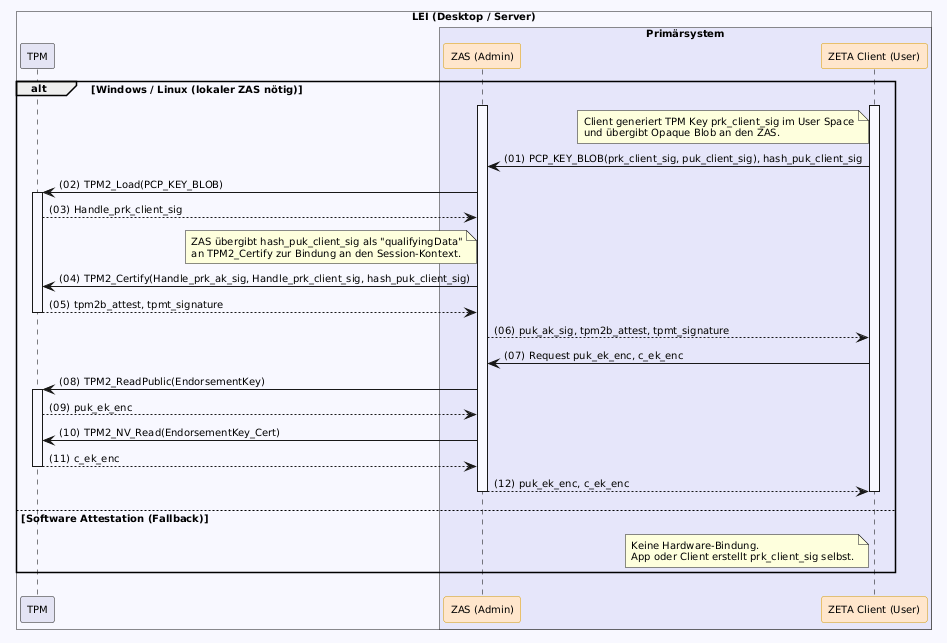

The diagram above was rendered by PlantUML. Its source (embedded in the PNG):
@startuml "key-preparation"
autonumber "(00)"
skinparam defaultFontSize 10
skinparam defaultFontName Helvetica
skinparam DefaultMonospacedFontName Courier
skinparam lengthAdjust none
skinparam sequenceReferenceBackgroundColor White
skinparam SequenceReferenceFontSize 12
skinparam sequenceMessageAlign left
hide stereotype

' Box colors
!define LEI_COLOR #GhostWhite
!define LEI_COMPONENT_COLOR #E4E4F4
!define PRIMAERSYSTEM_COLOR #Lavender
!define MOBILE_COLOR #E6F7FF

' Participant colors
<style>
sequenceDiagram {
  participant {
    .zeta {
      BackgroundColor #FFE6CC
      LineColor #D79B00
    }
  }
  lifeline {
    BackgroundColor White
    LineColor Black
  }
}
</style>

!pragma teoz true

alt Windows / Linux (lokaler ZAS nötig)
    box "LEI (Desktop / Server)" LEI_COLOR
      participant "TPM" as TPM LEI_COMPONENT_COLOR
      box "Primärsystem" PRIMAERSYSTEM_COLOR
        participant ZAS as "ZAS (Admin)" <<zeta>>
        participant Client as "ZETA Client (User)" <<zeta>>
      end box
    end box

    Client++
    ZAS++
    
    note left of Client: Client generiert TPM Key prk_client_sig im User Space\nund übergibt Opaque Blob an den ZAS.
    Client -> ZAS: PCP_KEY_BLOB(prk_client_sig, puk_client_sig), hash_puk_client_sig
    
    ZAS -> TPM++: TPM2_Load(PCP_KEY_BLOB)
    TPM --> ZAS: Handle_prk_client_sig
    
    note left of ZAS: ZAS übergibt hash_puk_client_sig als "qualifyingData"\nan TPM2_Certify zur Bindung an den Session-Kontext.
    ZAS -> TPM: TPM2_Certify(Handle_prk_ak_sig, Handle_prk_client_sig, hash_puk_client_sig)
    TPM --> ZAS--: tpm2b_attest, tpmt_signature
    
    ZAS --> Client: puk_ak_sig, tpm2b_attest, tpmt_signature
    
    Client -> ZAS: Request puk_ek_enc, c_ek_enc
    ZAS -> TPM++: TPM2_ReadPublic(EndorsementKey)
    TPM --> ZAS: puk_ek_enc
    ZAS -> TPM: TPM2_NV_Read(EndorsementKey_Cert)
    TPM --> ZAS--: c_ek_enc
    ZAS --> Client--: puk_ek_enc, c_ek_enc
    Client--

else Software Attestation (Fallback)
    note left of Client: Keine Hardware-Bindung.\nApp oder Client erstellt prk_client_sig selbst.
end

@enduml